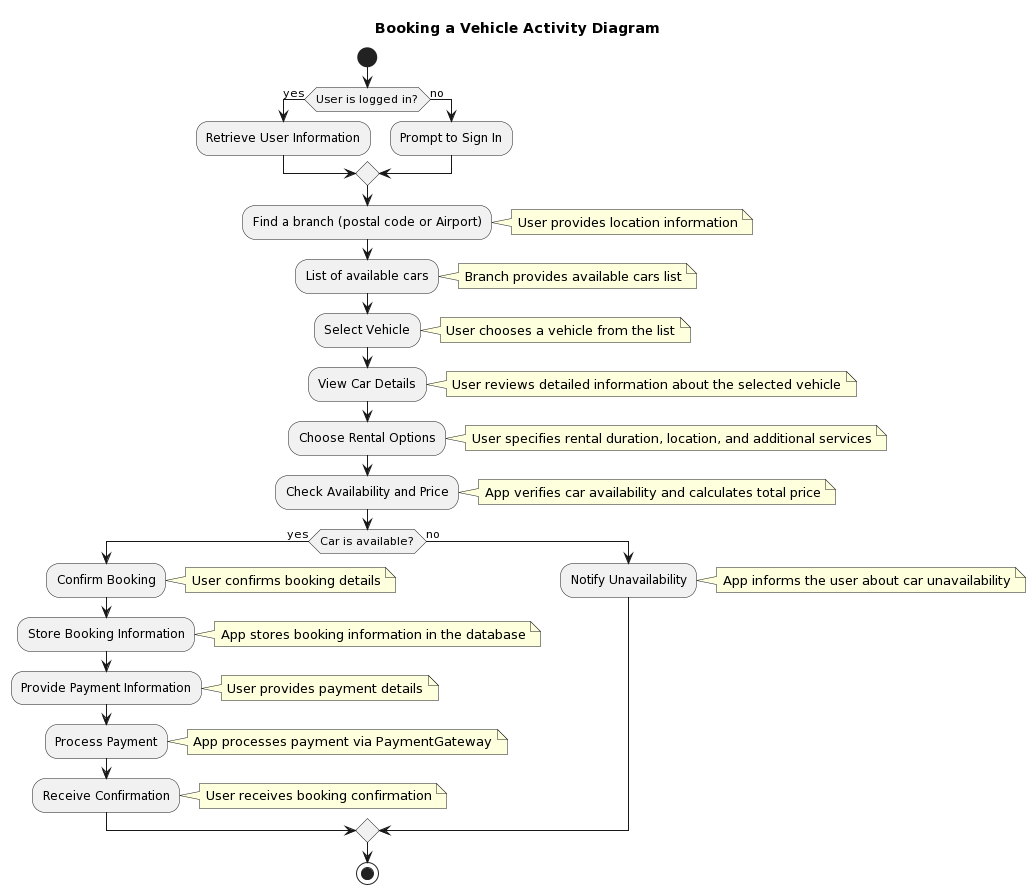

The diagram above was rendered by PlantUML. Its source (embedded in the PNG):
@startuml
title Booking a Vehicle Activity Diagram

start

if (User is logged in?) then (yes)
  :Retrieve User Information;
else (no)
  :Prompt to Sign In;
endif

:Find a branch (postal code or Airport);
note right: User provides location information

:List of available cars;
note right: Branch provides available cars list

:Select Vehicle;
note right: User chooses a vehicle from the list

:View Car Details;
note right: User reviews detailed information about the selected vehicle

:Choose Rental Options;
note right: User specifies rental duration, location, and additional services

:Check Availability and Price;
note right: App verifies car availability and calculates total price

if (Car is available?) then (yes)
  :Confirm Booking;
  note right: User confirms booking details
  :Store Booking Information;
  note right: App stores booking information in the database
  :Provide Payment Information;
  note right: User provides payment details
  :Process Payment;
  note right: App processes payment via PaymentGateway
  :Receive Confirmation;
  note right: User receives booking confirmation
else (no)
  :Notify Unavailability;
  note right: App informs the user about car unavailability
endif

stop
@enduml